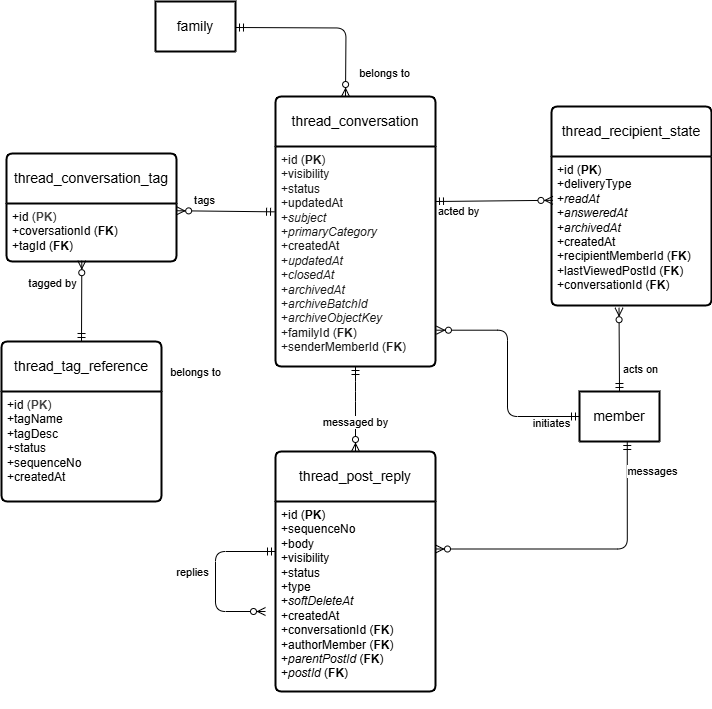

The diagram above was exported from draw.io. Its source (the exported page's mxGraphModel, read from the mxfile embedded in the PNG):
<mxGraphModel dx="731" dy="713" grid="1" gridSize="10" guides="1" tooltips="1" connect="1" arrows="1" fold="1" page="1" pageScale="1" pageWidth="1100" pageHeight="850" math="0" shadow="0">
  <root>
    <mxCell id="0" />
    <mxCell id="1" parent="0" />
    <mxCell id="6" value="family" style="swimlane;childLayout=stackLayout;horizontal=1;startSize=50;horizontalStack=0;rounded=1;fontSize=14;fontStyle=0;strokeWidth=2;resizeParent=0;resizeLast=1;shadow=0;dashed=0;align=center;arcSize=4;whiteSpace=wrap;html=1;" parent="1" vertex="1" collapsed="1">
      <mxGeometry x="200" y="60" width="80" height="50" as="geometry">
        <mxRectangle x="160" y="230" width="160" height="120" as="alternateBounds" />
      </mxGeometry>
    </mxCell>
    <mxCell id="7" value="+id&lt;br&gt;+name&lt;br&gt;+status" style="align=left;strokeColor=none;fillColor=none;spacingLeft=4;fontSize=12;verticalAlign=top;resizable=0;rotatable=0;part=1;html=1;" parent="6" vertex="1">
      <mxGeometry y="50" width="160" height="70" as="geometry" />
    </mxCell>
    <mxCell id="8" value="thread_conversation" style="swimlane;childLayout=stackLayout;horizontal=1;startSize=50;horizontalStack=0;rounded=1;fontSize=14;fontStyle=0;strokeWidth=2;resizeParent=0;resizeLast=1;shadow=0;dashed=0;align=center;arcSize=4;whiteSpace=wrap;html=1;" parent="1" vertex="1">
      <mxGeometry x="320" y="155" width="160" height="270" as="geometry">
        <mxRectangle x="420" y="130" width="160" height="50" as="alternateBounds" />
      </mxGeometry>
    </mxCell>
    <mxCell id="9" value="&lt;font style=&quot;color: rgb(26, 26, 26);&quot;&gt;+id (&lt;b&gt;PK&lt;/b&gt;)&lt;br&gt;+visibility&lt;br&gt;+status&lt;/font&gt;&lt;div&gt;&lt;font style=&quot;color: rgb(26, 26, 26);&quot;&gt;+updatedAt&lt;/font&gt;&lt;/div&gt;&lt;div&gt;&lt;font style=&quot;color: rgb(26, 26, 26);&quot;&gt;+&lt;i&gt;subject&lt;/i&gt;&lt;/font&gt;&lt;/div&gt;&lt;div&gt;&lt;font style=&quot;color: rgb(26, 26, 26);&quot;&gt;+&lt;i&gt;primaryCategory&lt;/i&gt;&lt;/font&gt;&lt;/div&gt;&lt;div&gt;&lt;font style=&quot;color: rgb(26, 26, 26);&quot;&gt;+createdAt&lt;/font&gt;&lt;/div&gt;&lt;div&gt;&lt;font style=&quot;color: rgb(26, 26, 26);&quot;&gt;+&lt;i&gt;updatedAt&lt;/i&gt;&lt;/font&gt;&lt;/div&gt;&lt;div&gt;&lt;font style=&quot;color: rgb(26, 26, 26);&quot;&gt;+&lt;i&gt;closedAt&lt;/i&gt;&lt;/font&gt;&lt;/div&gt;&lt;div&gt;&lt;font style=&quot;color: rgb(26, 26, 26);&quot;&gt;+&lt;i&gt;archivedAt&lt;/i&gt;&lt;/font&gt;&lt;/div&gt;&lt;div&gt;&lt;font style=&quot;color: rgb(26, 26, 26);&quot;&gt;+&lt;i&gt;archiveBatchId&lt;/i&gt;&lt;/font&gt;&lt;/div&gt;&lt;div&gt;&lt;font style=&quot;color: rgb(26, 26, 26);&quot;&gt;+&lt;i&gt;archiveObjectKey&lt;/i&gt;&lt;/font&gt;&lt;/div&gt;&lt;div&gt;&lt;font style=&quot;color: rgb(26, 26, 26);&quot;&gt;+familyId (&lt;b&gt;FK&lt;/b&gt;)&lt;/font&gt;&lt;/div&gt;&lt;div&gt;&lt;font style=&quot;color: rgb(26, 26, 26);&quot;&gt;+senderMemberId (&lt;b&gt;FK&lt;/b&gt;)&lt;/font&gt;&lt;/div&gt;&lt;div&gt;&lt;br&gt;&lt;/div&gt;" style="align=left;strokeColor=none;fillColor=none;spacingLeft=4;fontSize=12;verticalAlign=top;resizable=0;rotatable=0;part=1;html=1;" parent="8" vertex="1">
      <mxGeometry y="50" width="160" height="220" as="geometry" />
    </mxCell>
    <mxCell id="12" value="" style="fontSize=12;html=1;endArrow=ERzeroToMany;startArrow=ERmandOne;entryX=0.5;entryY=0;entryDx=0;entryDy=0;edgeStyle=orthogonalEdgeStyle;" parent="1" edge="1">
      <mxGeometry width="100" height="100" relative="1" as="geometry">
        <mxPoint x="280" y="86" as="sourcePoint" />
        <mxPoint x="390" y="155" as="targetPoint" />
      </mxGeometry>
    </mxCell>
    <mxCell id="16" value="belongs to" style="edgeLabel;html=1;align=center;verticalAlign=middle;resizable=0;points=[];" parent="12" vertex="1" connectable="0">
      <mxGeometry x="-0.6255" y="1" relative="1" as="geometry">
        <mxPoint x="114" y="46" as="offset" />
      </mxGeometry>
    </mxCell>
    <mxCell id="13" value="member" style="swimlane;childLayout=stackLayout;horizontal=1;startSize=50;horizontalStack=0;rounded=1;fontSize=14;fontStyle=0;strokeWidth=2;resizeParent=0;resizeLast=1;shadow=0;dashed=0;align=center;arcSize=4;whiteSpace=wrap;html=1;" parent="1" vertex="1" collapsed="1">
      <mxGeometry x="624" y="450" width="80" height="50" as="geometry">
        <mxRectangle x="160" y="380" width="160" height="120" as="alternateBounds" />
      </mxGeometry>
    </mxCell>
    <mxCell id="14" value="+id&lt;br&gt;+email&lt;br&gt;+status" style="align=left;strokeColor=none;fillColor=none;spacingLeft=4;fontSize=12;verticalAlign=top;resizable=0;rotatable=0;part=1;html=1;" parent="13" vertex="1">
      <mxGeometry y="50" width="160" height="70" as="geometry" />
    </mxCell>
    <mxCell id="15" value="" style="fontSize=12;html=1;endArrow=ERzeroToMany;startArrow=ERmandOne;exitX=0;exitY=0.5;exitDx=0;exitDy=0;entryX=1.006;entryY=0.835;entryDx=0;entryDy=0;entryPerimeter=0;edgeStyle=orthogonalEdgeStyle;" parent="1" source="13" target="9" edge="1">
      <mxGeometry width="100" height="100" relative="1" as="geometry">
        <mxPoint x="240" y="460" as="sourcePoint" />
        <mxPoint x="340" y="460" as="targetPoint" />
      </mxGeometry>
    </mxCell>
    <mxCell id="18" value="thread_post_reply" style="swimlane;childLayout=stackLayout;horizontal=1;startSize=50;horizontalStack=0;rounded=1;fontSize=14;fontStyle=0;strokeWidth=2;resizeParent=0;resizeLast=1;shadow=0;dashed=0;align=center;arcSize=4;whiteSpace=wrap;html=1;" parent="1" vertex="1">
      <mxGeometry x="320" y="510" width="160" height="240" as="geometry">
        <mxRectangle x="320" y="460" width="160" height="50" as="alternateBounds" />
      </mxGeometry>
    </mxCell>
    <mxCell id="19" value="+id (&lt;b&gt;PK&lt;/b&gt;)&lt;br&gt;+sequenceNo&lt;br&gt;+body&lt;div&gt;+visibility&lt;/div&gt;&lt;div&gt;+status&lt;/div&gt;&lt;div&gt;+type&lt;/div&gt;&lt;div&gt;+&lt;i&gt;softDeleteAt&lt;/i&gt;&lt;/div&gt;&lt;div&gt;+createdAt&lt;/div&gt;&lt;div&gt;+conversationId (&lt;b&gt;FK&lt;/b&gt;)&lt;/div&gt;&lt;div&gt;+authorMember (&lt;b&gt;FK&lt;/b&gt;)&lt;/div&gt;&lt;div&gt;+&lt;i&gt;parentPostId &lt;/i&gt;(&lt;b&gt;FK&lt;/b&gt;)&lt;/div&gt;&lt;div&gt;+&lt;i&gt;postId &lt;/i&gt;(&lt;b&gt;FK&lt;/b&gt;)&lt;/div&gt;&lt;div&gt;&lt;br&gt;&lt;/div&gt;&lt;div&gt;&lt;br&gt;&lt;/div&gt;" style="align=left;strokeColor=none;fillColor=none;spacingLeft=4;fontSize=12;verticalAlign=top;resizable=0;rotatable=0;part=1;html=1;" parent="18" vertex="1">
      <mxGeometry y="50" width="160" height="190" as="geometry" />
    </mxCell>
    <mxCell id="21" value="" style="fontSize=12;html=1;endArrow=ERzeroToMany;startArrow=ERmandOne;exitX=0.597;exitY=1;exitDx=0;exitDy=0;edgeStyle=orthogonalEdgeStyle;entryX=1;entryY=0.25;entryDx=0;entryDy=0;exitPerimeter=0;" parent="1" source="13" target="19" edge="1">
      <mxGeometry width="100" height="100" relative="1" as="geometry">
        <mxPoint x="734.8" y="568.72" as="sourcePoint" />
        <mxPoint x="510.00000000000006" y="681.28" as="targetPoint" />
      </mxGeometry>
    </mxCell>
    <mxCell id="22" value="initiates" style="edgeLabel;html=1;align=center;verticalAlign=middle;resizable=0;points=[];" parent="21" vertex="1" connectable="0">
      <mxGeometry x="-0.594" y="1" relative="1" as="geometry">
        <mxPoint x="-77" y="-79" as="offset" />
      </mxGeometry>
    </mxCell>
    <mxCell id="25" value="" style="fontSize=12;html=1;endArrow=ERzeroToMany;startArrow=ERmandOne;exitX=0.5;exitY=1;exitDx=0;exitDy=0;entryX=0.5;entryY=0;entryDx=0;entryDy=0;edgeStyle=orthogonalEdgeStyle;" parent="1" source="9" target="18" edge="1">
      <mxGeometry width="100" height="100" relative="1" as="geometry">
        <mxPoint x="120" y="500" as="sourcePoint" />
        <mxPoint x="330" y="649" as="targetPoint" />
        <Array as="points">
          <mxPoint x="400" y="450" />
          <mxPoint x="400" y="450" />
        </Array>
      </mxGeometry>
    </mxCell>
    <mxCell id="27" value="messaged by" style="edgeLabel;html=1;align=center;verticalAlign=middle;resizable=0;points=[];" parent="25" vertex="1" connectable="0">
      <mxGeometry x="-0.3824" y="-1" relative="1" as="geometry">
        <mxPoint y="29" as="offset" />
      </mxGeometry>
    </mxCell>
    <mxCell id="28" value="thread_recipient_state" style="swimlane;childLayout=stackLayout;horizontal=1;startSize=50;horizontalStack=0;rounded=1;fontSize=14;fontStyle=0;strokeWidth=2;resizeParent=0;resizeLast=1;shadow=0;dashed=0;align=center;arcSize=4;whiteSpace=wrap;html=1;" parent="1" vertex="1">
      <mxGeometry x="596" y="165" width="160" height="199" as="geometry">
        <mxRectangle x="320" y="460" width="160" height="50" as="alternateBounds" />
      </mxGeometry>
    </mxCell>
    <mxCell id="29" value="+id (&lt;b&gt;PK&lt;/b&gt;)&lt;br&gt;+deliveryType&lt;br&gt;&lt;div&gt;+&lt;i&gt;readAt&lt;/i&gt;&lt;/div&gt;&lt;div&gt;+&lt;i&gt;answeredAt&lt;/i&gt;&lt;/div&gt;&lt;div&gt;+&lt;i&gt;archivedAt&lt;/i&gt;&lt;/div&gt;&lt;div&gt;+createdAt&lt;/div&gt;&lt;div&gt;+recipientMemberId (&lt;b&gt;FK&lt;/b&gt;)&lt;/div&gt;&lt;div&gt;+lastViewedPostId (&lt;b&gt;FK&lt;/b&gt;)&lt;/div&gt;&lt;div&gt;+conversationId (&lt;b&gt;FK&lt;/b&gt;)&lt;/div&gt;&lt;div&gt;&lt;br&gt;&lt;/div&gt;&lt;div&gt;&lt;br&gt;&lt;/div&gt;" style="align=left;strokeColor=none;fillColor=none;spacingLeft=4;fontSize=12;verticalAlign=top;resizable=0;rotatable=0;part=1;html=1;" parent="28" vertex="1">
      <mxGeometry y="50" width="160" height="149" as="geometry" />
    </mxCell>
    <mxCell id="30" value="" style="fontSize=12;html=1;endArrow=ERzeroToMany;startArrow=ERmandOne;exitX=1;exitY=0.25;exitDx=0;exitDy=0;entryX=0.009;entryY=0.294;entryDx=0;entryDy=0;entryPerimeter=0;" parent="1" source="9" target="29" edge="1">
      <mxGeometry width="100" height="100" relative="1" as="geometry">
        <mxPoint x="530" y="265" as="sourcePoint" />
        <mxPoint x="620" y="360" as="targetPoint" />
      </mxGeometry>
    </mxCell>
    <mxCell id="32" value="messages" style="edgeLabel;html=1;align=center;verticalAlign=middle;resizable=0;points=[];" parent="30" vertex="1" connectable="0">
      <mxGeometry x="-0.3824" y="-1" relative="1" as="geometry">
        <mxPoint x="180" y="269" as="offset" />
      </mxGeometry>
    </mxCell>
    <mxCell id="39" value="acted by" style="edgeLabel;html=1;align=center;verticalAlign=middle;resizable=0;points=[];" parent="30" vertex="1" connectable="0">
      <mxGeometry x="-0.7026" relative="1" as="geometry">
        <mxPoint x="6" y="10" as="offset" />
      </mxGeometry>
    </mxCell>
    <mxCell id="33" value="" style="fontSize=12;html=1;endArrow=ERzeroToMany;startArrow=ERmandOne;exitX=0.5;exitY=0;exitDx=0;exitDy=0;entryX=0.422;entryY=1.015;entryDx=0;entryDy=0;entryPerimeter=0;" parent="1" source="13" target="29" edge="1">
      <mxGeometry width="100" height="100" relative="1" as="geometry">
        <mxPoint x="215" y="476" as="sourcePoint" />
        <mxPoint x="726" y="420" as="targetPoint" />
      </mxGeometry>
    </mxCell>
    <mxCell id="38" value="acts on" style="edgeLabel;html=1;align=center;verticalAlign=middle;resizable=0;points=[];" parent="33" vertex="1" connectable="0">
      <mxGeometry x="0.0509" y="-2" relative="1" as="geometry">
        <mxPoint x="19" y="22" as="offset" />
      </mxGeometry>
    </mxCell>
    <mxCell id="40" value="thread_tag_reference" style="swimlane;childLayout=stackLayout;horizontal=1;startSize=50;horizontalStack=0;rounded=1;fontSize=14;fontStyle=0;strokeWidth=2;resizeParent=0;resizeLast=1;shadow=0;dashed=0;align=center;arcSize=4;whiteSpace=wrap;html=1;" parent="1" vertex="1">
      <mxGeometry x="46" y="400" width="160" height="160" as="geometry">
        <mxRectangle x="30" y="320" width="100" height="160" as="alternateBounds" />
      </mxGeometry>
    </mxCell>
    <mxCell id="41" value="+id&lt;span style=&quot;color: rgb(26, 26, 26);&quot;&gt;&amp;nbsp;(&lt;/span&gt;&lt;b style=&quot;color: rgb(63, 63, 63); scrollbar-color: rgb(226, 226, 226) rgb(251, 251, 251);&quot;&gt;PK&lt;/b&gt;&lt;span style=&quot;color: rgb(26, 26, 26);&quot;&gt;)&lt;/span&gt;&lt;br&gt;+tagName&lt;br&gt;+tagDesc&lt;div&gt;&lt;font color=&quot;#000000&quot;&gt;+status&lt;/font&gt;&lt;/div&gt;&lt;div&gt;&lt;font color=&quot;#000000&quot;&gt;+sequenceNo&lt;br&gt;&lt;/font&gt;&lt;div&gt;+createdAt&lt;/div&gt;&lt;/div&gt;" style="align=left;strokeColor=none;fillColor=none;spacingLeft=4;fontSize=12;verticalAlign=top;resizable=0;rotatable=0;part=1;html=1;" parent="40" vertex="1">
      <mxGeometry y="50" width="160" height="110" as="geometry" />
    </mxCell>
    <mxCell id="42" value="thread_conversation_tag" style="swimlane;childLayout=stackLayout;horizontal=1;startSize=50;horizontalStack=0;rounded=1;fontSize=14;fontStyle=0;strokeWidth=2;resizeParent=0;resizeLast=1;shadow=0;dashed=0;align=center;arcSize=4;whiteSpace=wrap;html=1;" parent="1" vertex="1">
      <mxGeometry x="51" y="212" width="170" height="108" as="geometry">
        <mxRectangle x="30" y="320" width="100" height="160" as="alternateBounds" />
      </mxGeometry>
    </mxCell>
    <mxCell id="43" value="+id&lt;span style=&quot;color: rgb(26, 26, 26);&quot;&gt;&amp;nbsp;(&lt;/span&gt;&lt;b style=&quot;color: rgb(63, 63, 63); scrollbar-color: rgb(226, 226, 226) rgb(251, 251, 251);&quot;&gt;PK&lt;/b&gt;&lt;span style=&quot;color: rgb(26, 26, 26);&quot;&gt;)&lt;/span&gt;&lt;br&gt;+coversationId (&lt;b&gt;FK&lt;/b&gt;)&lt;br&gt;+tagId (&lt;b&gt;FK&lt;/b&gt;)&lt;div&gt;&lt;br&gt;&lt;/div&gt;" style="align=left;strokeColor=none;fillColor=none;spacingLeft=4;fontSize=12;verticalAlign=top;resizable=0;rotatable=0;part=1;html=1;" parent="42" vertex="1">
      <mxGeometry y="50" width="170" height="58" as="geometry" />
    </mxCell>
    <mxCell id="44" value="" style="fontSize=12;html=1;endArrow=ERzeroToMany;startArrow=ERmandOne;entryX=1.001;entryY=0.125;entryDx=0;entryDy=0;exitX=-0.006;exitY=0.297;exitDx=0;exitDy=0;exitPerimeter=0;entryPerimeter=0;" parent="1" source="9" target="43" edge="1">
      <mxGeometry width="100" height="100" relative="1" as="geometry">
        <mxPoint x="130" y="140" as="sourcePoint" />
        <mxPoint x="240" y="209" as="targetPoint" />
      </mxGeometry>
    </mxCell>
    <mxCell id="49" value="tags" style="edgeLabel;html=1;align=center;verticalAlign=middle;resizable=0;points=[];" parent="44" vertex="1" connectable="0">
      <mxGeometry x="0.3968" y="-1" relative="1" as="geometry">
        <mxPoint x="-3" y="-10" as="offset" />
      </mxGeometry>
    </mxCell>
    <mxCell id="46" value="" style="fontSize=12;html=1;endArrow=ERzeroToMany;startArrow=ERmandOne;entryX=0.443;entryY=0.986;entryDx=0;entryDy=0;exitX=0.5;exitY=0;exitDx=0;exitDy=0;entryPerimeter=0;" parent="1" source="40" target="43" edge="1">
      <mxGeometry width="100" height="100" relative="1" as="geometry">
        <mxPoint x="320" y="359" as="sourcePoint" />
        <mxPoint x="211" y="360" as="targetPoint" />
      </mxGeometry>
    </mxCell>
    <mxCell id="47" value="belongs to" style="edgeLabel;html=1;align=center;verticalAlign=middle;resizable=0;points=[];" parent="46" vertex="1" connectable="0">
      <mxGeometry x="-0.6255" y="1" relative="1" as="geometry">
        <mxPoint x="114" y="46" as="offset" />
      </mxGeometry>
    </mxCell>
    <mxCell id="48" value="tagged by" style="edgeLabel;html=1;align=center;verticalAlign=middle;resizable=0;points=[];" parent="46" vertex="1" connectable="0">
      <mxGeometry x="0.2758" y="1" relative="1" as="geometry">
        <mxPoint x="-29" y="-6" as="offset" />
      </mxGeometry>
    </mxCell>
    <mxCell id="36" value="" style="fontSize=12;html=1;endArrow=ERzeroToMany;startArrow=ERmandOne;edgeStyle=elbowEdgeStyle;" parent="1" edge="1">
      <mxGeometry width="100" height="100" relative="1" as="geometry">
        <mxPoint x="320" y="610" as="sourcePoint" />
        <mxPoint x="310" y="670" as="targetPoint" />
        <Array as="points">
          <mxPoint x="260" y="630" />
        </Array>
      </mxGeometry>
    </mxCell>
    <mxCell id="37" value="replies" style="edgeLabel;html=1;align=center;verticalAlign=middle;resizable=0;points=[];" parent="36" vertex="1" connectable="0">
      <mxGeometry x="-0.728" relative="1" as="geometry">
        <mxPoint x="-61" y="20" as="offset" />
      </mxGeometry>
    </mxCell>
  </root>
</mxGraphModel>